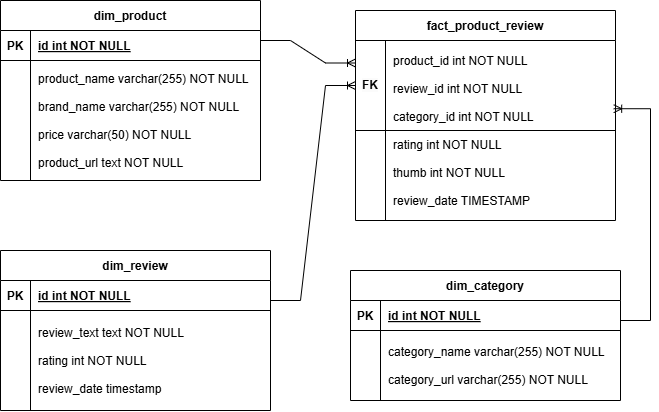

The diagram above was exported from draw.io. Its source (the exported page's mxGraphModel, read from the mxfile embedded in the PNG):
<mxGraphModel dx="934" dy="485" grid="1" gridSize="10" guides="1" tooltips="1" connect="1" arrows="1" fold="1" page="1" pageScale="1" pageWidth="850" pageHeight="1100" math="0" shadow="0" extFonts="Permanent Marker^https://fonts.googleapis.com/css?family=Permanent+Marker">
  <root>
    <mxCell id="0" />
    <mxCell id="1" parent="0" />
    <mxCell id="C-vyLk0tnHw3VtMMgP7b-23" value="dim_category" style="shape=table;startSize=30;container=1;collapsible=1;childLayout=tableLayout;fixedRows=1;rowLines=0;fontStyle=1;align=center;resizeLast=1;" parent="1" vertex="1">
      <mxGeometry x="440" y="330" width="270" height="130" as="geometry" />
    </mxCell>
    <mxCell id="C-vyLk0tnHw3VtMMgP7b-24" value="" style="shape=partialRectangle;collapsible=0;dropTarget=0;pointerEvents=0;fillColor=none;points=[[0,0.5],[1,0.5]];portConstraint=eastwest;top=0;left=0;right=0;bottom=1;" parent="C-vyLk0tnHw3VtMMgP7b-23" vertex="1">
      <mxGeometry y="30" width="270" height="30" as="geometry" />
    </mxCell>
    <mxCell id="C-vyLk0tnHw3VtMMgP7b-25" value="PK" style="shape=partialRectangle;overflow=hidden;connectable=0;fillColor=none;top=0;left=0;bottom=0;right=0;fontStyle=1;" parent="C-vyLk0tnHw3VtMMgP7b-24" vertex="1">
      <mxGeometry width="30.000000000000057" height="30" as="geometry">
        <mxRectangle width="30.000000000000057" height="30" as="alternateBounds" />
      </mxGeometry>
    </mxCell>
    <mxCell id="C-vyLk0tnHw3VtMMgP7b-26" value="id int NOT NULL " style="shape=partialRectangle;overflow=hidden;connectable=0;fillColor=none;top=0;left=0;bottom=0;right=0;align=left;spacingLeft=6;fontStyle=5;" parent="C-vyLk0tnHw3VtMMgP7b-24" vertex="1">
      <mxGeometry x="30.000000000000057" width="239.99999999999994" height="30" as="geometry">
        <mxRectangle width="239.99999999999994" height="30" as="alternateBounds" />
      </mxGeometry>
    </mxCell>
    <mxCell id="C-vyLk0tnHw3VtMMgP7b-27" value="" style="shape=partialRectangle;collapsible=0;dropTarget=0;pointerEvents=0;fillColor=none;points=[[0,0.5],[1,0.5]];portConstraint=eastwest;top=0;left=0;right=0;bottom=0;" parent="C-vyLk0tnHw3VtMMgP7b-23" vertex="1">
      <mxGeometry y="60" width="270" height="70" as="geometry" />
    </mxCell>
    <mxCell id="C-vyLk0tnHw3VtMMgP7b-28" value="" style="shape=partialRectangle;overflow=hidden;connectable=0;fillColor=none;top=0;left=0;bottom=0;right=0;" parent="C-vyLk0tnHw3VtMMgP7b-27" vertex="1">
      <mxGeometry width="30.000000000000057" height="70" as="geometry">
        <mxRectangle width="30.000000000000057" height="70" as="alternateBounds" />
      </mxGeometry>
    </mxCell>
    <mxCell id="C-vyLk0tnHw3VtMMgP7b-29" value="category_name varchar(255) NOT NULL&#10;&#10;category_url varchar(255) NOT NULL" style="shape=partialRectangle;overflow=hidden;connectable=0;fillColor=none;top=0;left=0;bottom=0;right=0;align=left;spacingLeft=6;" parent="C-vyLk0tnHw3VtMMgP7b-27" vertex="1">
      <mxGeometry x="30.000000000000057" width="239.99999999999994" height="70" as="geometry">
        <mxRectangle width="239.99999999999994" height="70" as="alternateBounds" />
      </mxGeometry>
    </mxCell>
    <mxCell id="C-vyLk0tnHw3VtMMgP7b-2" value="dim_product" style="shape=table;startSize=30;container=1;collapsible=1;childLayout=tableLayout;fixedRows=1;rowLines=0;fontStyle=1;align=center;resizeLast=1;" parent="1" vertex="1">
      <mxGeometry x="90" y="60" width="260" height="180" as="geometry" />
    </mxCell>
    <mxCell id="C-vyLk0tnHw3VtMMgP7b-3" value="" style="shape=partialRectangle;collapsible=0;dropTarget=0;pointerEvents=0;fillColor=none;points=[[0,0.5],[1,0.5]];portConstraint=eastwest;top=0;left=0;right=0;bottom=1;" parent="C-vyLk0tnHw3VtMMgP7b-2" vertex="1">
      <mxGeometry y="30" width="260" height="30" as="geometry" />
    </mxCell>
    <mxCell id="C-vyLk0tnHw3VtMMgP7b-4" value="PK" style="shape=partialRectangle;overflow=hidden;connectable=0;fillColor=none;top=0;left=0;bottom=0;right=0;fontStyle=1;" parent="C-vyLk0tnHw3VtMMgP7b-3" vertex="1">
      <mxGeometry width="30" height="30" as="geometry">
        <mxRectangle width="30" height="30" as="alternateBounds" />
      </mxGeometry>
    </mxCell>
    <mxCell id="C-vyLk0tnHw3VtMMgP7b-5" value="id int NOT NULL " style="shape=partialRectangle;overflow=hidden;connectable=0;fillColor=none;top=0;left=0;bottom=0;right=0;align=left;spacingLeft=6;fontStyle=5;" parent="C-vyLk0tnHw3VtMMgP7b-3" vertex="1">
      <mxGeometry x="30" width="230" height="30" as="geometry">
        <mxRectangle width="230" height="30" as="alternateBounds" />
      </mxGeometry>
    </mxCell>
    <mxCell id="C-vyLk0tnHw3VtMMgP7b-6" value="" style="shape=partialRectangle;collapsible=0;dropTarget=0;pointerEvents=0;fillColor=none;points=[[0,0.5],[1,0.5]];portConstraint=eastwest;top=0;left=0;right=0;bottom=0;" parent="C-vyLk0tnHw3VtMMgP7b-2" vertex="1">
      <mxGeometry y="60" width="260" height="120" as="geometry" />
    </mxCell>
    <mxCell id="C-vyLk0tnHw3VtMMgP7b-7" value="" style="shape=partialRectangle;overflow=hidden;connectable=0;fillColor=none;top=0;left=0;bottom=0;right=0;" parent="C-vyLk0tnHw3VtMMgP7b-6" vertex="1">
      <mxGeometry width="30" height="120" as="geometry">
        <mxRectangle width="30" height="120" as="alternateBounds" />
      </mxGeometry>
    </mxCell>
    <mxCell id="C-vyLk0tnHw3VtMMgP7b-8" value="product_name varchar(255) NOT NULL&#10;&#10;brand_name varchar(255) NOT NULL&#10;&#10;price varchar(50) NOT NULL&#10;&#10;product_url text NOT NULL" style="shape=partialRectangle;overflow=hidden;connectable=0;fillColor=none;top=0;left=0;bottom=0;right=0;align=left;spacingLeft=6;" parent="C-vyLk0tnHw3VtMMgP7b-6" vertex="1">
      <mxGeometry x="30" width="230" height="120" as="geometry">
        <mxRectangle width="230" height="120" as="alternateBounds" />
      </mxGeometry>
    </mxCell>
    <mxCell id="gfKI8hI2jyRklvz2_bZm-21" value="fact_product_review" style="shape=table;startSize=30;container=1;collapsible=1;childLayout=tableLayout;fixedRows=1;rowLines=0;fontStyle=1;align=center;resizeLast=1;" vertex="1" parent="1">
      <mxGeometry x="445" y="70" width="260" height="210" as="geometry" />
    </mxCell>
    <mxCell id="gfKI8hI2jyRklvz2_bZm-25" value="" style="shape=partialRectangle;collapsible=0;dropTarget=0;pointerEvents=0;fillColor=none;points=[[0,0.5],[1,0.5]];portConstraint=eastwest;top=0;left=0;right=0;bottom=0;" vertex="1" parent="gfKI8hI2jyRklvz2_bZm-21">
      <mxGeometry y="30" width="260" height="180" as="geometry" />
    </mxCell>
    <mxCell id="gfKI8hI2jyRklvz2_bZm-26" value="" style="shape=partialRectangle;overflow=hidden;connectable=0;fillColor=none;top=0;left=0;bottom=0;right=0;fontStyle=1" vertex="1" parent="gfKI8hI2jyRklvz2_bZm-25">
      <mxGeometry width="30" height="180" as="geometry">
        <mxRectangle width="30" height="180" as="alternateBounds" />
      </mxGeometry>
    </mxCell>
    <mxCell id="gfKI8hI2jyRklvz2_bZm-27" value="product_id int NOT NULL&#10;&#10;review_id int NOT NULL&#10;&#10;category_id int NOT NULL&#10;&#10;rating int NOT NULL&#10;&#10;thumb int NOT NULL&#10;&#10;review_date TIMESTAMP" style="shape=partialRectangle;overflow=hidden;connectable=0;fillColor=none;top=0;left=0;bottom=0;right=0;align=left;spacingLeft=6;" vertex="1" parent="gfKI8hI2jyRklvz2_bZm-25">
      <mxGeometry x="30" width="230" height="180" as="geometry">
        <mxRectangle width="230" height="180" as="alternateBounds" />
      </mxGeometry>
    </mxCell>
    <mxCell id="gfKI8hI2jyRklvz2_bZm-32" value="&lt;span style=&quot;color: rgb(0, 0, 0); font-family: Helvetica; font-size: 12px; font-style: normal; font-variant-ligatures: normal; font-variant-caps: normal; font-weight: 700; letter-spacing: normal; orphans: 2; text-indent: 0px; text-transform: none; widows: 2; word-spacing: 0px; -webkit-text-stroke-width: 0px; white-space: nowrap; background-color: rgb(251, 251, 251); text-decoration-thickness: initial; text-decoration-style: initial; text-decoration-color: initial; float: none; display: inline !important;&quot;&gt;FK&lt;/span&gt;" style="text;whiteSpace=wrap;html=1;align=center;verticalAlign=middle;strokeColor=default;" vertex="1" parent="1">
      <mxGeometry x="445" y="100" width="30" height="90" as="geometry" />
    </mxCell>
    <mxCell id="gfKI8hI2jyRklvz2_bZm-33" value="" style="endArrow=none;html=1;rounded=0;entryX=1;entryY=0.5;entryDx=0;entryDy=0;" edge="1" parent="1" target="gfKI8hI2jyRklvz2_bZm-25">
      <mxGeometry relative="1" as="geometry">
        <mxPoint x="475" y="190" as="sourcePoint" />
        <mxPoint x="635" y="190" as="targetPoint" />
      </mxGeometry>
    </mxCell>
    <mxCell id="gfKI8hI2jyRklvz2_bZm-10" value="dim_review" style="shape=table;startSize=30;container=1;collapsible=1;childLayout=tableLayout;fixedRows=1;rowLines=0;fontStyle=1;align=center;resizeLast=1;" vertex="1" parent="1">
      <mxGeometry x="90" y="310" width="270" height="160" as="geometry" />
    </mxCell>
    <mxCell id="gfKI8hI2jyRklvz2_bZm-11" value="" style="shape=partialRectangle;collapsible=0;dropTarget=0;pointerEvents=0;fillColor=none;points=[[0,0.5],[1,0.5]];portConstraint=eastwest;top=0;left=0;right=0;bottom=1;" vertex="1" parent="gfKI8hI2jyRklvz2_bZm-10">
      <mxGeometry y="30" width="270" height="30" as="geometry" />
    </mxCell>
    <mxCell id="gfKI8hI2jyRklvz2_bZm-12" value="PK" style="shape=partialRectangle;overflow=hidden;connectable=0;fillColor=none;top=0;left=0;bottom=0;right=0;fontStyle=1;" vertex="1" parent="gfKI8hI2jyRklvz2_bZm-11">
      <mxGeometry width="30.000000000000057" height="30" as="geometry">
        <mxRectangle width="30.000000000000057" height="30" as="alternateBounds" />
      </mxGeometry>
    </mxCell>
    <mxCell id="gfKI8hI2jyRklvz2_bZm-13" value="id int NOT NULL " style="shape=partialRectangle;overflow=hidden;connectable=0;fillColor=none;top=0;left=0;bottom=0;right=0;align=left;spacingLeft=6;fontStyle=5;" vertex="1" parent="gfKI8hI2jyRklvz2_bZm-11">
      <mxGeometry x="30.000000000000057" width="239.99999999999994" height="30" as="geometry">
        <mxRectangle width="239.99999999999994" height="30" as="alternateBounds" />
      </mxGeometry>
    </mxCell>
    <mxCell id="gfKI8hI2jyRklvz2_bZm-14" value="" style="shape=partialRectangle;collapsible=0;dropTarget=0;pointerEvents=0;fillColor=none;points=[[0,0.5],[1,0.5]];portConstraint=eastwest;top=0;left=0;right=0;bottom=0;" vertex="1" parent="gfKI8hI2jyRklvz2_bZm-10">
      <mxGeometry y="60" width="270" height="100" as="geometry" />
    </mxCell>
    <mxCell id="gfKI8hI2jyRklvz2_bZm-15" value="" style="shape=partialRectangle;overflow=hidden;connectable=0;fillColor=none;top=0;left=0;bottom=0;right=0;" vertex="1" parent="gfKI8hI2jyRklvz2_bZm-14">
      <mxGeometry width="30.000000000000057" height="100" as="geometry">
        <mxRectangle width="30.000000000000057" height="100" as="alternateBounds" />
      </mxGeometry>
    </mxCell>
    <mxCell id="gfKI8hI2jyRklvz2_bZm-16" value="review_text text NOT NULL&#10;&#10;rating int NOT NULL&#10;&#10;review_date timestamp" style="shape=partialRectangle;overflow=hidden;connectable=0;fillColor=none;top=0;left=0;bottom=0;right=0;align=left;spacingLeft=6;" vertex="1" parent="gfKI8hI2jyRklvz2_bZm-14">
      <mxGeometry x="30.000000000000057" width="239.99999999999994" height="100" as="geometry">
        <mxRectangle width="239.99999999999994" height="100" as="alternateBounds" />
      </mxGeometry>
    </mxCell>
    <mxCell id="gfKI8hI2jyRklvz2_bZm-36" value="" style="edgeStyle=entityRelationEdgeStyle;fontSize=12;html=1;endArrow=ERoneToMany;rounded=0;entryX=0;entryY=0.25;entryDx=0;entryDy=0;" edge="1" parent="1" target="gfKI8hI2jyRklvz2_bZm-32">
      <mxGeometry width="100" height="100" relative="1" as="geometry">
        <mxPoint x="350" y="100" as="sourcePoint" />
        <mxPoint x="440" y="120" as="targetPoint" />
      </mxGeometry>
    </mxCell>
    <mxCell id="gfKI8hI2jyRklvz2_bZm-37" value="" style="edgeStyle=entityRelationEdgeStyle;fontSize=12;html=1;endArrow=ERoneToMany;rounded=0;entryX=0;entryY=0.5;entryDx=0;entryDy=0;" edge="1" parent="1" target="gfKI8hI2jyRklvz2_bZm-32">
      <mxGeometry width="100" height="100" relative="1" as="geometry">
        <mxPoint x="360" y="360" as="sourcePoint" />
        <mxPoint x="460" y="260" as="targetPoint" />
      </mxGeometry>
    </mxCell>
    <mxCell id="gfKI8hI2jyRklvz2_bZm-38" value="" style="edgeStyle=entityRelationEdgeStyle;fontSize=12;html=1;endArrow=ERoneToMany;rounded=0;entryX=0.993;entryY=0.379;entryDx=0;entryDy=0;entryPerimeter=0;" edge="1" parent="1" target="gfKI8hI2jyRklvz2_bZm-25">
      <mxGeometry width="100" height="100" relative="1" as="geometry">
        <mxPoint x="710" y="380" as="sourcePoint" />
        <mxPoint x="810" y="280" as="targetPoint" />
      </mxGeometry>
    </mxCell>
  </root>
</mxGraphModel>